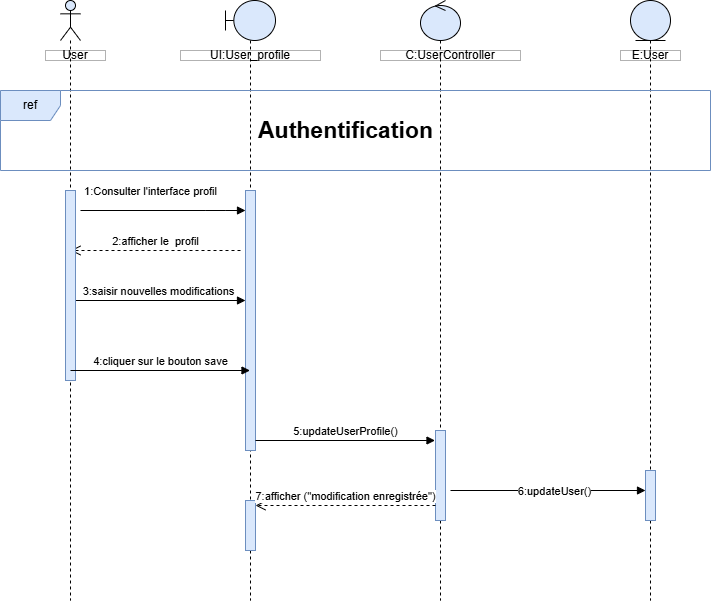

The diagram above was exported from draw.io. Its source (the exported page's mxGraphModel, read from the mxfile embedded in the PNG):
<mxGraphModel dx="1042" dy="1739" grid="1" gridSize="10" guides="1" tooltips="1" connect="1" arrows="1" fold="1" page="1" pageScale="1" pageWidth="827" pageHeight="1169" math="0" shadow="0">
  <root>
    <mxCell id="0" />
    <mxCell id="1" parent="0" />
    <mxCell id="J0dnSDhBO-89XkJxDAjl-1" value="1:Consulter l'interface profil" style="html=1;verticalAlign=bottom;endArrow=block;curved=0;rounded=0;" edge="1" parent="1">
      <mxGeometry x="-0.1515" y="10" width="80" relative="1" as="geometry">
        <mxPoint x="90.00043478260875" y="-880" as="sourcePoint" />
        <mxPoint x="255" y="-880" as="targetPoint" />
        <Array as="points">
          <mxPoint x="215.37" y="-880" />
          <mxPoint x="235.37" y="-880" />
        </Array>
        <mxPoint as="offset" />
      </mxGeometry>
    </mxCell>
    <mxCell id="J0dnSDhBO-89XkJxDAjl-2" value="2:afficher le&amp;nbsp; profil" style="html=1;verticalAlign=bottom;endArrow=open;dashed=1;endSize=8;curved=0;rounded=0;" edge="1" parent="1">
      <mxGeometry x="-0.0035" relative="1" as="geometry">
        <mxPoint x="250" y="-840" as="sourcePoint" />
        <mxPoint x="80" y="-840" as="targetPoint" />
        <mxPoint as="offset" />
      </mxGeometry>
    </mxCell>
    <mxCell id="J0dnSDhBO-89XkJxDAjl-3" value="3:saisir nouvelles modifications" style="html=1;verticalAlign=bottom;endArrow=block;curved=0;rounded=0;" edge="1" parent="1" source="J0dnSDhBO-89XkJxDAjl-15">
      <mxGeometry width="80" relative="1" as="geometry">
        <mxPoint x="90" y="-790" as="sourcePoint" />
        <mxPoint x="255" y="-790" as="targetPoint" />
      </mxGeometry>
    </mxCell>
    <mxCell id="J0dnSDhBO-89XkJxDAjl-4" value="User" style="html=1;whiteSpace=wrap;opacity=30;gradientColor=none;fillColor=default;fillStyle=auto;rounded=0;" vertex="1" parent="1">
      <mxGeometry x="55" y="-1040" width="60" height="10" as="geometry" />
    </mxCell>
    <mxCell id="J0dnSDhBO-89XkJxDAjl-5" value="UI:User_profile" style="html=1;whiteSpace=wrap;opacity=30;gradientColor=none;fillColor=default;fillStyle=auto;rounded=0;" vertex="1" parent="1">
      <mxGeometry x="190" y="-1040" width="140" height="10" as="geometry" />
    </mxCell>
    <mxCell id="J0dnSDhBO-89XkJxDAjl-6" value="C:UserController" style="html=1;whiteSpace=wrap;opacity=30;gradientColor=none;fillColor=default;fillStyle=auto;rounded=0;" vertex="1" parent="1">
      <mxGeometry x="390" y="-1040" width="140" height="10" as="geometry" />
    </mxCell>
    <mxCell id="J0dnSDhBO-89XkJxDAjl-7" value="E:User" style="html=1;whiteSpace=wrap;opacity=30;gradientColor=none;fillColor=default;fillStyle=auto;rounded=0;" vertex="1" parent="1">
      <mxGeometry x="630" y="-1040" width="60" height="10" as="geometry" />
    </mxCell>
    <mxCell id="J0dnSDhBO-89XkJxDAjl-8" value="" style="shape=umlLifeline;perimeter=lifelinePerimeter;whiteSpace=wrap;html=1;container=1;dropTarget=0;collapsible=0;recursiveResize=0;outlineConnect=0;portConstraint=eastwest;newEdgeStyle={&quot;curved&quot;:0,&quot;rounded&quot;:0};participant=umlEntity;fillColor=#dae8fc;strokeColor=default;" vertex="1" parent="1">
      <mxGeometry x="640" y="-1090" width="40" height="600" as="geometry" />
    </mxCell>
    <mxCell id="J0dnSDhBO-89XkJxDAjl-9" value="" style="html=1;points=[[0,0,0,0,5],[0,1,0,0,-5],[1,0,0,0,5],[1,1,0,0,-5]];perimeter=orthogonalPerimeter;outlineConnect=0;targetShapes=umlLifeline;portConstraint=eastwest;newEdgeStyle={&quot;curved&quot;:0,&quot;rounded&quot;:0};fillColor=#dae8fc;strokeColor=#6c8ebf;" vertex="1" parent="J0dnSDhBO-89XkJxDAjl-8">
      <mxGeometry x="15" y="470" width="10" height="50" as="geometry" />
    </mxCell>
    <mxCell id="J0dnSDhBO-89XkJxDAjl-10" value="" style="shape=umlLifeline;perimeter=lifelinePerimeter;whiteSpace=wrap;html=1;container=1;dropTarget=0;collapsible=0;recursiveResize=0;outlineConnect=0;portConstraint=eastwest;newEdgeStyle={&quot;curved&quot;:0,&quot;rounded&quot;:0};participant=umlControl;fillColor=#dae8fc;strokeColor=default;" vertex="1" parent="1">
      <mxGeometry x="430" y="-1090" width="40" height="600" as="geometry" />
    </mxCell>
    <mxCell id="J0dnSDhBO-89XkJxDAjl-11" value="" style="html=1;points=[[0,0,0,0,5],[0,1,0,0,-5],[1,0,0,0,5],[1,1,0,0,-5]];perimeter=orthogonalPerimeter;outlineConnect=0;targetShapes=umlLifeline;portConstraint=eastwest;newEdgeStyle={&quot;curved&quot;:0,&quot;rounded&quot;:0};fillColor=#dae8fc;strokeColor=#6c8ebf;" vertex="1" parent="J0dnSDhBO-89XkJxDAjl-10">
      <mxGeometry x="15" y="430" width="10" height="90" as="geometry" />
    </mxCell>
    <mxCell id="J0dnSDhBO-89XkJxDAjl-12" value="" style="shape=umlLifeline;perimeter=lifelinePerimeter;whiteSpace=wrap;html=1;container=1;dropTarget=0;collapsible=0;recursiveResize=0;outlineConnect=0;portConstraint=eastwest;newEdgeStyle={&quot;curved&quot;:0,&quot;rounded&quot;:0};participant=umlBoundary;fillColor=#dae8fc;strokeColor=default;" vertex="1" parent="1">
      <mxGeometry x="235" y="-1090" width="50" height="600" as="geometry" />
    </mxCell>
    <mxCell id="J0dnSDhBO-89XkJxDAjl-13" value="" style="html=1;points=[[0,0,0,0,5],[0,1,0,0,-5],[1,0,0,0,5],[1,1,0,0,-5]];perimeter=orthogonalPerimeter;outlineConnect=0;targetShapes=umlLifeline;portConstraint=eastwest;newEdgeStyle={&quot;curved&quot;:0,&quot;rounded&quot;:0};fillColor=#dae8fc;strokeColor=#6c8ebf;" vertex="1" parent="J0dnSDhBO-89XkJxDAjl-12">
      <mxGeometry x="20" y="190" width="10" height="260" as="geometry" />
    </mxCell>
    <mxCell id="J0dnSDhBO-89XkJxDAjl-14" value="" style="html=1;points=[[0,0,0,0,5],[0,1,0,0,-5],[1,0,0,0,5],[1,1,0,0,-5]];perimeter=orthogonalPerimeter;outlineConnect=0;targetShapes=umlLifeline;portConstraint=eastwest;newEdgeStyle={&quot;curved&quot;:0,&quot;rounded&quot;:0};fillColor=#dae8fc;strokeColor=#6c8ebf;" vertex="1" parent="J0dnSDhBO-89XkJxDAjl-12">
      <mxGeometry x="20" y="500" width="10" height="50" as="geometry" />
    </mxCell>
    <mxCell id="J0dnSDhBO-89XkJxDAjl-15" value="" style="shape=umlLifeline;perimeter=lifelinePerimeter;whiteSpace=wrap;html=1;container=1;dropTarget=0;collapsible=0;recursiveResize=0;outlineConnect=0;portConstraint=eastwest;newEdgeStyle={&quot;curved&quot;:0,&quot;rounded&quot;:0};participant=umlActor;fillColor=#dae8fc;strokeColor=default;" vertex="1" parent="1">
      <mxGeometry x="70" y="-1090" width="20" height="600" as="geometry" />
    </mxCell>
    <mxCell id="J0dnSDhBO-89XkJxDAjl-16" value="" style="html=1;points=[[0,0,0,0,5],[0,1,0,0,-5],[1,0,0,0,5],[1,1,0,0,-5]];perimeter=orthogonalPerimeter;outlineConnect=0;targetShapes=umlLifeline;portConstraint=eastwest;newEdgeStyle={&quot;curved&quot;:0,&quot;rounded&quot;:0};fillColor=#dae8fc;strokeColor=#6c8ebf;" vertex="1" parent="J0dnSDhBO-89XkJxDAjl-15">
      <mxGeometry x="5" y="190" width="10" height="190" as="geometry" />
    </mxCell>
    <mxCell id="J0dnSDhBO-89XkJxDAjl-17" value="ref" style="shape=umlFrame;whiteSpace=wrap;html=1;pointerEvents=0;fillColor=#dae8fc;strokeColor=#6c8ebf;" vertex="1" parent="1">
      <mxGeometry x="10" y="-1000" width="710" height="80" as="geometry" />
    </mxCell>
    <mxCell id="J0dnSDhBO-89XkJxDAjl-18" value="&lt;font style=&quot;font-size: 23px;&quot;&gt;Authentification&lt;/font&gt;" style="text;html=1;align=center;verticalAlign=middle;resizable=0;points=[];autosize=1;strokeColor=none;fillColor=default;gradientColor=none;rounded=0;glass=0;shadow=0;fontStyle=1" vertex="1" parent="1">
      <mxGeometry x="265" y="-980" width="180" height="40" as="geometry" />
    </mxCell>
    <mxCell id="J0dnSDhBO-89XkJxDAjl-19" value="4:cliquer sur le bouton save" style="html=1;verticalAlign=bottom;endArrow=block;curved=0;rounded=0;" edge="1" parent="1">
      <mxGeometry width="80" relative="1" as="geometry">
        <mxPoint x="80" y="-720" as="sourcePoint" />
        <mxPoint x="259.5" y="-720" as="targetPoint" />
      </mxGeometry>
    </mxCell>
    <mxCell id="J0dnSDhBO-89XkJxDAjl-20" value="5:updateUserProfile()" style="html=1;verticalAlign=bottom;endArrow=block;curved=0;rounded=0;" edge="1" parent="1">
      <mxGeometry width="80" relative="1" as="geometry">
        <mxPoint x="265" y="-650" as="sourcePoint" />
        <mxPoint x="444.5" y="-650" as="targetPoint" />
      </mxGeometry>
    </mxCell>
    <mxCell id="J0dnSDhBO-89XkJxDAjl-21" value="" style="html=1;verticalAlign=bottom;endArrow=block;curved=0;rounded=0;" edge="1" parent="1">
      <mxGeometry width="80" relative="1" as="geometry">
        <mxPoint x="460" y="-600" as="sourcePoint" />
        <mxPoint x="655" y="-600" as="targetPoint" />
      </mxGeometry>
    </mxCell>
    <mxCell id="J0dnSDhBO-89XkJxDAjl-22" value="6:updateUser()" style="edgeLabel;html=1;align=center;verticalAlign=middle;resizable=0;points=[];" vertex="1" connectable="0" parent="J0dnSDhBO-89XkJxDAjl-21">
      <mxGeometry x="0.0523" relative="1" as="geometry">
        <mxPoint as="offset" />
      </mxGeometry>
    </mxCell>
    <mxCell id="J0dnSDhBO-89XkJxDAjl-23" value="7:afficher (&quot;modification enregistrée&quot;)" style="html=1;verticalAlign=bottom;endArrow=open;dashed=1;endSize=8;curved=0;rounded=0;" edge="1" parent="1" source="J0dnSDhBO-89XkJxDAjl-11">
      <mxGeometry x="-0.0035" relative="1" as="geometry">
        <mxPoint x="435" y="-585" as="sourcePoint" />
        <mxPoint x="265" y="-585" as="targetPoint" />
        <mxPoint as="offset" />
      </mxGeometry>
    </mxCell>
  </root>
</mxGraphModel>